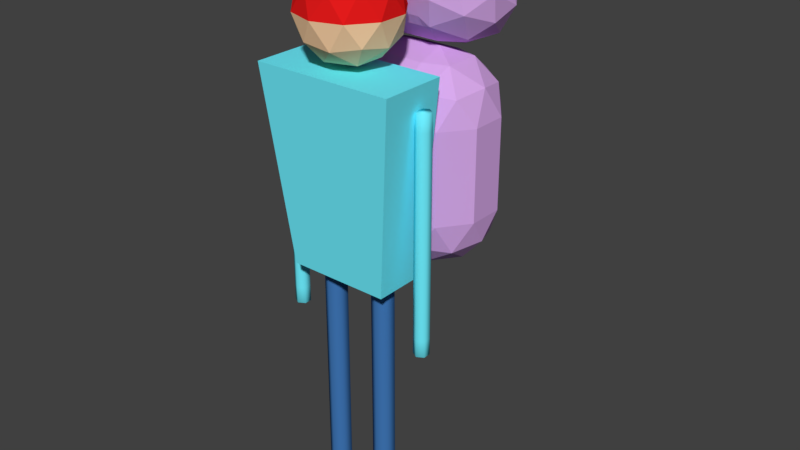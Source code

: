 # Source: character.blend  (saved by Blender 2.77.1; exported with 4.5.12 LTS)
import bpy
from mathutils import Matrix  # noqa: F401  (used for matrix-valued properties, if any)

bpy.ops.wm.read_factory_settings(use_empty=True)
scene = bpy.context.scene
scene.name = 'Scene'

# ---- collections
col_collection_1 = bpy.data.collections.new('Collection 1'); scene.collection.children.link(col_collection_1)

# ---- materials (node trees are filled in below, after node groups)
mat_material_003 = bpy.data.materials.new('Material.003')
mat_material_003.alpha_threshold = 0.0
mat_material_003.use_transparent_shadow = False
mat_material_003.diffuse_color = (0.1595, 0.8609, 1.0, 1.0)
mat_material_003.roughness = 0.5
mat_material_004 = bpy.data.materials.new('Material.004')
mat_material_004.alpha_threshold = 0.0
mat_material_004.use_transparent_shadow = False
mat_material_004.diffuse_color = (0.05052, 0.1785, 0.4571, 1.0)
mat_material_004.roughness = 0.5
mat_material_002 = bpy.data.materials.new('Material.002')
mat_material_002.alpha_threshold = 0.0
mat_material_002.use_transparent_shadow = False
mat_material_002.diffuse_color = (1.0, 0.6612, 0.3922, 1.0)
mat_material_002.roughness = 0.5
mat_material_001 = bpy.data.materials.new('Material.001')
mat_material_001.alpha_threshold = 0.0
mat_material_001.use_transparent_shadow = False
mat_material_001.diffuse_color = (0.8, 0.01144, 0.01144, 1.0)
mat_material_001.roughness = 0.5
mat_material_005 = bpy.data.materials.new('Material.005')
mat_material_005.alpha_threshold = 0.0
mat_material_005.use_transparent_shadow = False
mat_material_005.diffuse_color = (0.6739, 0.3894, 0.8, 1.0)
mat_material_005.roughness = 0.5

# ---- material node trees

# ---- world
world_world = bpy.data.worlds.new('World'); scene.world = world_world
world_world.color = (0.05088, 0.05088, 0.05088)
world_world.use_sun_shadow = False
world_world.sun_shadow_jitter_overblur = 0.0
world_world.cycles.sampling_method = 'MANUAL'

# ---- meshes
me_circle_006 = bpy.data.meshes.new('Circle.006')
me_circle_006.from_pydata([(1.068e-08, 0.6418, 0.7367), (-0.5558, 0.3209, 0.7367), (-0.5558, -0.3209, 0.7367), (6.678e-08, -0.6418, 0.7367), (0.5558, -0.3209, 0.7367), (0.5558, 0.3209, 0.7367), (1.068e-08, 0.6418, -10.06), (-0.5558, 0.3209, -10.06), (-0.5558, -0.3209, -10.06), (6.678e-08, -0.6418, -10.06), (0.5558, -0.3209, -10.06), (0.5558, 0.3209, -10.06), (6.678e-08, -0.6418, -0.03438), (6.678e-08, -0.6418, -0.8054), (6.678e-08, -0.6418, -1.576), (6.678e-08, -0.6418, -2.348), (6.678e-08, -0.6418, -3.119), (6.678e-08, -0.6418, -3.89), (6.678e-08, -0.6418, -4.661), (6.678e-08, -0.6418, -5.432), (6.678e-08, -0.6418, -6.203), (6.678e-08, -0.6418, -6.974), (6.678e-08, -0.6418, -7.745), (6.678e-08, -0.6418, -8.516), (6.678e-08, -0.6418, -9.287), (0.5558, -0.3209, -9.287), (0.5558, -0.3209, -8.516), (0.5558, -0.3209, -7.745), (0.5558, -0.3209, -6.974), (0.5558, -0.3209, -6.203), (0.5558, -0.3209, -5.432), (0.5558, -0.3209, -4.661), (0.5558, -0.3209, -3.89), (0.5558, -0.3209, -3.119), (0.5558, -0.3209, -2.348), (0.5558, -0.3209, -1.576), (0.5558, -0.3209, -0.8054), (0.5558, -0.3209, -0.03438), (-0.5558, 0.3209, -0.03438), (-0.5558, 0.3209, -0.8054), (-0.5558, 0.3209, -1.576), (-0.5558, 0.3209, -2.348), (-0.5558, 0.3209, -3.119), (-0.5558, 0.3209, -3.89), (-0.5558, 0.3209, -4.661), (-0.5558, 0.3209, -5.432), (-0.5558, 0.3209, -6.203), (-0.5558, 0.3209, -6.974), (-0.5558, 0.3209, -7.745), (-0.5558, 0.3209, -8.516), (-0.5558, 0.3209, -9.287), (-0.5558, -0.3209, -9.287), (-0.5558, -0.3209, -8.516), (-0.5558, -0.3209, -7.745), (-0.5558, -0.3209, -6.974), (-0.5558, -0.3209, -6.203), (-0.5558, -0.3209, -5.432), (-0.5558, -0.3209, -4.661), (-0.5558, -0.3209, -3.89), (-0.5558, -0.3209, -3.119), (-0.5558, -0.3209, -2.348), (-0.5558, -0.3209, -1.576), (-0.5558, -0.3209, -0.8054), (-0.5558, -0.3209, -0.03438), (0.5558, 0.3209, -9.287), (0.5558, 0.3209, -8.516), (0.5558, 0.3209, -7.745), (0.5558, 0.3209, -6.974), (0.5558, 0.3209, -6.203), (0.5558, 0.3209, -5.432), (0.5558, 0.3209, -4.661), (0.5558, 0.3209, -3.89), (0.5558, 0.3209, -3.119), (0.5558, 0.3209, -2.348), (0.5558, 0.3209, -1.576), (0.5558, 0.3209, -0.8054), (0.5558, 0.3209, -0.03438), (1.068e-08, 0.6418, -0.03438), (1.068e-08, 0.6418, -0.8054), (1.068e-08, 0.6418, -1.576), (1.068e-08, 0.6418, -2.348), (1.068e-08, 0.6418, -3.119), (1.068e-08, 0.6418, -3.89), (1.068e-08, 0.6418, -4.661), (1.068e-08, 0.6418, -5.432), (1.068e-08, 0.6418, -6.203), (1.068e-08, 0.6418, -6.974), (1.068e-08, 0.6418, -7.745), (1.068e-08, 0.6418, -8.516), (1.068e-08, 0.6418, -9.287)], [], [(25, 24, 9, 10), (51, 50, 7, 8), (64, 25, 10, 11), (24, 51, 8, 9), (50, 89, 6, 7), (89, 64, 11, 6), (7, 6, 11, 10, 9, 8), (1, 2, 3, 4, 5, 0), (0, 5, 76, 77), (77, 76, 75, 78), (78, 75, 74, 79), (79, 74, 73, 80), (80, 73, 72, 81), (81, 72, 71, 82), (82, 71, 70, 83), (83, 70, 69, 84), (84, 69, 68, 85), (85, 68, 67, 86), (86, 67, 66, 87), (87, 66, 65, 88), (88, 65, 64, 89), (1, 0, 77, 38), (38, 77, 78, 39), (39, 78, 79, 40), (40, 79, 80, 41), (41, 80, 81, 42), (42, 81, 82, 43), (43, 82, 83, 44), (44, 83, 84, 45), (45, 84, 85, 46), (46, 85, 86, 47), (47, 86, 87, 48), (48, 87, 88, 49), (49, 88, 89, 50), (3, 2, 63, 12), (12, 63, 62, 13), (13, 62, 61, 14), (14, 61, 60, 15), (15, 60, 59, 16), (16, 59, 58, 17), (17, 58, 57, 18), (18, 57, 56, 19), (19, 56, 55, 20), (20, 55, 54, 21), (21, 54, 53, 22), (22, 53, 52, 23), (23, 52, 51, 24), (5, 4, 37, 76), (76, 37, 36, 75), (75, 36, 35, 74), (74, 35, 34, 73), (73, 34, 33, 72), (72, 33, 32, 71), (71, 32, 31, 70), (70, 31, 30, 69), (69, 30, 29, 68), (68, 29, 28, 67), (67, 28, 27, 66), (66, 27, 26, 65), (65, 26, 25, 64), (2, 1, 38, 63), (63, 38, 39, 62), (62, 39, 40, 61), (61, 40, 41, 60), (60, 41, 42, 59), (59, 42, 43, 58), (58, 43, 44, 57), (57, 44, 45, 56), (56, 45, 46, 55), (55, 46, 47, 54), (54, 47, 48, 53), (53, 48, 49, 52), (52, 49, 50, 51), (4, 3, 12, 37), (37, 12, 13, 36), (36, 13, 14, 35), (35, 14, 15, 34), (34, 15, 16, 33), (33, 16, 17, 32), (32, 17, 18, 31), (31, 18, 19, 30), (30, 19, 20, 29), (29, 20, 21, 28), (28, 21, 22, 27), (27, 22, 23, 26), (26, 23, 24, 25)])
me_circle_006.polygons.foreach_set('use_smooth', [True] * 86)
me_circle_006.materials.append(mat_material_003)
me_circle_006.use_remesh_preserve_volume = False
me_circle_006.use_remesh_preserve_attributes = False
me_circle_006.use_mirror_vertex_groups = False
me_circle_006.update()
me_circle_005 = bpy.data.meshes.new('Circle.005')
me_circle_005.from_pydata([(0.0, 1.0, 0.0), (-0.866, 0.5, 0.0), (-0.866, -0.5, 0.0), (8.742e-08, -1.0, 0.0), (0.866, -0.5, 0.0), (0.866, 0.5, 0.0), (0.0, 1.0, -14.51), (-0.866, 0.5, -14.51), (-0.866, -0.5, -14.51), (8.742e-08, -1.0, -14.51), (0.866, -0.5, -14.51), (0.866, 0.5, -14.51), (8.742e-08, -1.0, -1.037), (8.742e-08, -1.0, -2.073), (8.742e-08, -1.0, -3.11), (8.742e-08, -1.0, -4.146), (8.742e-08, -1.0, -5.183), (8.742e-08, -1.0, -6.219), (8.742e-08, -1.0, -7.256), (8.742e-08, -1.0, -8.293), (8.742e-08, -1.0, -9.329), (8.742e-08, -1.0, -10.37), (8.742e-08, -1.0, -11.4), (8.742e-08, -1.0, -12.44), (8.742e-08, -1.0, -13.48), (0.866, -0.5, -13.48), (0.866, -0.5, -12.44), (0.866, -0.5, -11.4), (0.866, -0.5, -10.37), (0.866, -0.5, -9.329), (0.866, -0.5, -8.293), (0.866, -0.5, -7.256), (0.866, -0.5, -6.219), (0.866, -0.5, -5.183), (0.866, -0.5, -4.146), (0.866, -0.5, -3.11), (0.866, -0.5, -2.073), (0.866, -0.5, -1.037), (-0.866, 0.5, -1.037), (-0.866, 0.5, -2.073), (-0.866, 0.5, -3.11), (-0.866, 0.5, -4.146), (-0.866, 0.5, -5.183), (-0.866, 0.5, -6.219), (-0.866, 0.5, -7.256), (-0.866, 0.5, -8.293), (-0.866, 0.5, -9.329), (-0.866, 0.5, -10.37), (-0.866, 0.5, -11.4), (-0.866, 0.5, -12.44), (-0.866, 0.5, -13.48), (-0.866, -0.5, -13.48), (-0.866, -0.5, -12.44), (-0.866, -0.5, -11.4), (-0.866, -0.5, -10.37), (-0.866, -0.5, -9.329), (-0.866, -0.5, -8.293), (-0.866, -0.5, -7.256), (-0.866, -0.5, -6.219), (-0.866, -0.5, -5.183), (-0.866, -0.5, -4.146), (-0.866, -0.5, -3.11), (-0.866, -0.5, -2.073), (-0.866, -0.5, -1.037), (0.866, 0.5, -13.48), (0.866, 0.5, -12.44), (0.866, 0.5, -11.4), (0.866, 0.5, -10.37), (0.866, 0.5, -9.329), (0.866, 0.5, -8.293), (0.866, 0.5, -7.256), (0.866, 0.5, -6.219), (0.866, 0.5, -5.183), (0.866, 0.5, -4.146), (0.866, 0.5, -3.11), (0.866, 0.5, -2.073), (0.866, 0.5, -1.037), (0.0, 1.0, -1.037), (0.0, 1.0, -2.073), (0.0, 1.0, -3.11), (0.0, 1.0, -4.146), (0.0, 1.0, -5.183), (0.0, 1.0, -6.219), (0.0, 1.0, -7.256), (0.0, 1.0, -8.293), (0.0, 1.0, -9.329), (0.0, 1.0, -10.37), (0.0, 1.0, -11.4), (0.0, 1.0, -12.44), (0.0, 1.0, -13.48)], [], [(25, 24, 9, 10), (51, 50, 7, 8), (64, 25, 10, 11), (24, 51, 8, 9), (50, 89, 6, 7), (89, 64, 11, 6), (0, 5, 76, 77), (77, 76, 75, 78), (78, 75, 74, 79), (79, 74, 73, 80), (80, 73, 72, 81), (81, 72, 71, 82), (82, 71, 70, 83), (83, 70, 69, 84), (84, 69, 68, 85), (85, 68, 67, 86), (86, 67, 66, 87), (87, 66, 65, 88), (88, 65, 64, 89), (1, 0, 77, 38), (38, 77, 78, 39), (39, 78, 79, 40), (40, 79, 80, 41), (41, 80, 81, 42), (42, 81, 82, 43), (43, 82, 83, 44), (44, 83, 84, 45), (45, 84, 85, 46), (46, 85, 86, 47), (47, 86, 87, 48), (48, 87, 88, 49), (49, 88, 89, 50), (3, 2, 63, 12), (12, 63, 62, 13), (13, 62, 61, 14), (14, 61, 60, 15), (15, 60, 59, 16), (16, 59, 58, 17), (17, 58, 57, 18), (18, 57, 56, 19), (19, 56, 55, 20), (20, 55, 54, 21), (21, 54, 53, 22), (22, 53, 52, 23), (23, 52, 51, 24), (5, 4, 37, 76), (76, 37, 36, 75), (75, 36, 35, 74), (74, 35, 34, 73), (73, 34, 33, 72), (72, 33, 32, 71), (71, 32, 31, 70), (70, 31, 30, 69), (69, 30, 29, 68), (68, 29, 28, 67), (67, 28, 27, 66), (66, 27, 26, 65), (65, 26, 25, 64), (2, 1, 38, 63), (63, 38, 39, 62), (62, 39, 40, 61), (61, 40, 41, 60), (60, 41, 42, 59), (59, 42, 43, 58), (58, 43, 44, 57), (57, 44, 45, 56), (56, 45, 46, 55), (55, 46, 47, 54), (54, 47, 48, 53), (53, 48, 49, 52), (52, 49, 50, 51), (4, 3, 12, 37), (37, 12, 13, 36), (36, 13, 14, 35), (35, 14, 15, 34), (34, 15, 16, 33), (33, 16, 17, 32), (32, 17, 18, 31), (31, 18, 19, 30), (30, 19, 20, 29), (29, 20, 21, 28), (28, 21, 22, 27), (27, 22, 23, 26), (26, 23, 24, 25), (7, 6, 11, 10, 9, 8)])
me_circle_005.polygons.foreach_set('use_smooth', [1, 1, 1, 1, 1, 1, 1, 1, 1, 1, 1, 1, 1, 1, 1, 1, 1, 1, 1, 1, 1, 1, 1, 1, 1, 1, 1, 1, 1, 1, 1, 1, 1, 1, 1, 1, 1, 1, 1, 1, 1, 1, 1, 1, 1, 1, 1, 1, 1, 1, 1, 1, 1, 1, 1, 1, 1, 1, 1, 1, 1, 1, 1, 1, 1, 1, 1, 1, 1, 1, 1, 1, 1, 1, 1, 1, 1, 1, 1, 1, 1, 1, 1, 1, 0])
me_circle_005.materials.append(mat_material_004)
me_circle_005.use_remesh_preserve_volume = False
me_circle_005.use_remesh_preserve_attributes = False
me_circle_005.use_mirror_vertex_groups = False
me_circle_005.update()
me_circle_004 = bpy.data.meshes.new('Circle.004')
me_circle_004.from_pydata([(1.068e-08, 0.6418, 0.7367), (-0.5558, 0.3209, 0.7367), (-0.5558, -0.3209, 0.7367), (6.678e-08, -0.6418, 0.7367), (0.5558, -0.3209, 0.7367), (0.5558, 0.3209, 0.7367), (1.068e-08, 0.6418, -10.06), (-0.5558, 0.3209, -10.06), (-0.5558, -0.3209, -10.06), (6.678e-08, -0.6418, -10.06), (0.5558, -0.3209, -10.06), (0.5558, 0.3209, -10.06), (6.678e-08, -0.6418, -0.03438), (6.678e-08, -0.6418, -0.8054), (6.678e-08, -0.6418, -1.576), (6.678e-08, -0.6418, -2.348), (6.678e-08, -0.6418, -3.119), (6.678e-08, -0.6418, -3.89), (6.678e-08, -0.6418, -4.661), (6.678e-08, -0.6418, -5.432), (6.678e-08, -0.6418, -6.203), (6.678e-08, -0.6418, -6.974), (6.678e-08, -0.6418, -7.745), (6.678e-08, -0.6418, -8.516), (6.678e-08, -0.6418, -9.287), (0.5558, -0.3209, -9.287), (0.5558, -0.3209, -8.516), (0.5558, -0.3209, -7.745), (0.5558, -0.3209, -6.974), (0.5558, -0.3209, -6.203), (0.5558, -0.3209, -5.432), (0.5558, -0.3209, -4.661), (0.5558, -0.3209, -3.89), (0.5558, -0.3209, -3.119), (0.5558, -0.3209, -2.348), (0.5558, -0.3209, -1.576), (0.5558, -0.3209, -0.8054), (0.5558, -0.3209, -0.03438), (-0.5558, 0.3209, -0.03438), (-0.5558, 0.3209, -0.8054), (-0.5558, 0.3209, -1.576), (-0.5558, 0.3209, -2.348), (-0.5558, 0.3209, -3.119), (-0.5558, 0.3209, -3.89), (-0.5558, 0.3209, -4.661), (-0.5558, 0.3209, -5.432), (-0.5558, 0.3209, -6.203), (-0.5558, 0.3209, -6.974), (-0.5558, 0.3209, -7.745), (-0.5558, 0.3209, -8.516), (-0.5558, 0.3209, -9.287), (-0.5558, -0.3209, -9.287), (-0.5558, -0.3209, -8.516), (-0.5558, -0.3209, -7.745), (-0.5558, -0.3209, -6.974), (-0.5558, -0.3209, -6.203), (-0.5558, -0.3209, -5.432), (-0.5558, -0.3209, -4.661), (-0.5558, -0.3209, -3.89), (-0.5558, -0.3209, -3.119), (-0.5558, -0.3209, -2.348), (-0.5558, -0.3209, -1.576), (-0.5558, -0.3209, -0.8054), (-0.5558, -0.3209, -0.03438), (0.5558, 0.3209, -9.287), (0.5558, 0.3209, -8.516), (0.5558, 0.3209, -7.745), (0.5558, 0.3209, -6.974), (0.5558, 0.3209, -6.203), (0.5558, 0.3209, -5.432), (0.5558, 0.3209, -4.661), (0.5558, 0.3209, -3.89), (0.5558, 0.3209, -3.119), (0.5558, 0.3209, -2.348), (0.5558, 0.3209, -1.576), (0.5558, 0.3209, -0.8054), (0.5558, 0.3209, -0.03438), (1.068e-08, 0.6418, -0.03438), (1.068e-08, 0.6418, -0.8054), (1.068e-08, 0.6418, -1.576), (1.068e-08, 0.6418, -2.348), (1.068e-08, 0.6418, -3.119), (1.068e-08, 0.6418, -3.89), (1.068e-08, 0.6418, -4.661), (1.068e-08, 0.6418, -5.432), (1.068e-08, 0.6418, -6.203), (1.068e-08, 0.6418, -6.974), (1.068e-08, 0.6418, -7.745), (1.068e-08, 0.6418, -8.516), (1.068e-08, 0.6418, -9.287)], [], [(25, 24, 9, 10), (51, 50, 7, 8), (64, 25, 10, 11), (24, 51, 8, 9), (50, 89, 6, 7), (89, 64, 11, 6), (7, 6, 11, 10, 9, 8), (1, 2, 3, 4, 5, 0), (0, 5, 76, 77), (77, 76, 75, 78), (78, 75, 74, 79), (79, 74, 73, 80), (80, 73, 72, 81), (81, 72, 71, 82), (82, 71, 70, 83), (83, 70, 69, 84), (84, 69, 68, 85), (85, 68, 67, 86), (86, 67, 66, 87), (87, 66, 65, 88), (88, 65, 64, 89), (1, 0, 77, 38), (38, 77, 78, 39), (39, 78, 79, 40), (40, 79, 80, 41), (41, 80, 81, 42), (42, 81, 82, 43), (43, 82, 83, 44), (44, 83, 84, 45), (45, 84, 85, 46), (46, 85, 86, 47), (47, 86, 87, 48), (48, 87, 88, 49), (49, 88, 89, 50), (3, 2, 63, 12), (12, 63, 62, 13), (13, 62, 61, 14), (14, 61, 60, 15), (15, 60, 59, 16), (16, 59, 58, 17), (17, 58, 57, 18), (18, 57, 56, 19), (19, 56, 55, 20), (20, 55, 54, 21), (21, 54, 53, 22), (22, 53, 52, 23), (23, 52, 51, 24), (5, 4, 37, 76), (76, 37, 36, 75), (75, 36, 35, 74), (74, 35, 34, 73), (73, 34, 33, 72), (72, 33, 32, 71), (71, 32, 31, 70), (70, 31, 30, 69), (69, 30, 29, 68), (68, 29, 28, 67), (67, 28, 27, 66), (66, 27, 26, 65), (65, 26, 25, 64), (2, 1, 38, 63), (63, 38, 39, 62), (62, 39, 40, 61), (61, 40, 41, 60), (60, 41, 42, 59), (59, 42, 43, 58), (58, 43, 44, 57), (57, 44, 45, 56), (56, 45, 46, 55), (55, 46, 47, 54), (54, 47, 48, 53), (53, 48, 49, 52), (52, 49, 50, 51), (4, 3, 12, 37), (37, 12, 13, 36), (36, 13, 14, 35), (35, 14, 15, 34), (34, 15, 16, 33), (33, 16, 17, 32), (32, 17, 18, 31), (31, 18, 19, 30), (30, 19, 20, 29), (29, 20, 21, 28), (28, 21, 22, 27), (27, 22, 23, 26), (26, 23, 24, 25)])
me_circle_004.polygons.foreach_set('use_smooth', [True] * 86)
me_circle_004.materials.append(mat_material_003)
me_circle_004.use_remesh_preserve_volume = False
me_circle_004.use_remesh_preserve_attributes = False
me_circle_004.use_mirror_vertex_groups = False
me_circle_004.update()
me_circle_003 = bpy.data.meshes.new('Circle.003')
me_circle_003.from_pydata([(0.0, 1.0, 0.0), (-0.866, 0.5, 0.0), (-0.866, -0.5, 0.0), (8.742e-08, -1.0, 0.0), (0.866, -0.5, 0.0), (0.866, 0.5, 0.0), (0.0, 1.0, -14.51), (-0.866, 0.5, -14.51), (-0.866, -0.5, -14.51), (8.742e-08, -1.0, -14.51), (0.866, -0.5, -14.51), (0.866, 0.5, -14.51), (8.742e-08, -1.0, -1.037), (8.742e-08, -1.0, -2.073), (8.742e-08, -1.0, -3.11), (8.742e-08, -1.0, -4.146), (8.742e-08, -1.0, -5.183), (8.742e-08, -1.0, -6.219), (8.742e-08, -1.0, -7.256), (8.742e-08, -1.0, -8.293), (8.742e-08, -1.0, -9.329), (8.742e-08, -1.0, -10.37), (8.742e-08, -1.0, -11.4), (8.742e-08, -1.0, -12.44), (8.742e-08, -1.0, -13.48), (0.866, -0.5, -13.48), (0.866, -0.5, -12.44), (0.866, -0.5, -11.4), (0.866, -0.5, -10.37), (0.866, -0.5, -9.329), (0.866, -0.5, -8.293), (0.866, -0.5, -7.256), (0.866, -0.5, -6.219), (0.866, -0.5, -5.183), (0.866, -0.5, -4.146), (0.866, -0.5, -3.11), (0.866, -0.5, -2.073), (0.866, -0.5, -1.037), (-0.866, 0.5, -1.037), (-0.866, 0.5, -2.073), (-0.866, 0.5, -3.11), (-0.866, 0.5, -4.146), (-0.866, 0.5, -5.183), (-0.866, 0.5, -6.219), (-0.866, 0.5, -7.256), (-0.866, 0.5, -8.293), (-0.866, 0.5, -9.329), (-0.866, 0.5, -10.37), (-0.866, 0.5, -11.4), (-0.866, 0.5, -12.44), (-0.866, 0.5, -13.48), (-0.866, -0.5, -13.48), (-0.866, -0.5, -12.44), (-0.866, -0.5, -11.4), (-0.866, -0.5, -10.37), (-0.866, -0.5, -9.329), (-0.866, -0.5, -8.293), (-0.866, -0.5, -7.256), (-0.866, -0.5, -6.219), (-0.866, -0.5, -5.183), (-0.866, -0.5, -4.146), (-0.866, -0.5, -3.11), (-0.866, -0.5, -2.073), (-0.866, -0.5, -1.037), (0.866, 0.5, -13.48), (0.866, 0.5, -12.44), (0.866, 0.5, -11.4), (0.866, 0.5, -10.37), (0.866, 0.5, -9.329), (0.866, 0.5, -8.293), (0.866, 0.5, -7.256), (0.866, 0.5, -6.219), (0.866, 0.5, -5.183), (0.866, 0.5, -4.146), (0.866, 0.5, -3.11), (0.866, 0.5, -2.073), (0.866, 0.5, -1.037), (0.0, 1.0, -1.037), (0.0, 1.0, -2.073), (0.0, 1.0, -3.11), (0.0, 1.0, -4.146), (0.0, 1.0, -5.183), (0.0, 1.0, -6.219), (0.0, 1.0, -7.256), (0.0, 1.0, -8.293), (0.0, 1.0, -9.329), (0.0, 1.0, -10.37), (0.0, 1.0, -11.4), (0.0, 1.0, -12.44), (0.0, 1.0, -13.48)], [], [(25, 24, 9, 10), (51, 50, 7, 8), (64, 25, 10, 11), (24, 51, 8, 9), (50, 89, 6, 7), (89, 64, 11, 6), (0, 5, 76, 77), (77, 76, 75, 78), (78, 75, 74, 79), (79, 74, 73, 80), (80, 73, 72, 81), (81, 72, 71, 82), (82, 71, 70, 83), (83, 70, 69, 84), (84, 69, 68, 85), (85, 68, 67, 86), (86, 67, 66, 87), (87, 66, 65, 88), (88, 65, 64, 89), (1, 0, 77, 38), (38, 77, 78, 39), (39, 78, 79, 40), (40, 79, 80, 41), (41, 80, 81, 42), (42, 81, 82, 43), (43, 82, 83, 44), (44, 83, 84, 45), (45, 84, 85, 46), (46, 85, 86, 47), (47, 86, 87, 48), (48, 87, 88, 49), (49, 88, 89, 50), (3, 2, 63, 12), (12, 63, 62, 13), (13, 62, 61, 14), (14, 61, 60, 15), (15, 60, 59, 16), (16, 59, 58, 17), (17, 58, 57, 18), (18, 57, 56, 19), (19, 56, 55, 20), (20, 55, 54, 21), (21, 54, 53, 22), (22, 53, 52, 23), (23, 52, 51, 24), (5, 4, 37, 76), (76, 37, 36, 75), (75, 36, 35, 74), (74, 35, 34, 73), (73, 34, 33, 72), (72, 33, 32, 71), (71, 32, 31, 70), (70, 31, 30, 69), (69, 30, 29, 68), (68, 29, 28, 67), (67, 28, 27, 66), (66, 27, 26, 65), (65, 26, 25, 64), (2, 1, 38, 63), (63, 38, 39, 62), (62, 39, 40, 61), (61, 40, 41, 60), (60, 41, 42, 59), (59, 42, 43, 58), (58, 43, 44, 57), (57, 44, 45, 56), (56, 45, 46, 55), (55, 46, 47, 54), (54, 47, 48, 53), (53, 48, 49, 52), (52, 49, 50, 51), (4, 3, 12, 37), (37, 12, 13, 36), (36, 13, 14, 35), (35, 14, 15, 34), (34, 15, 16, 33), (33, 16, 17, 32), (32, 17, 18, 31), (31, 18, 19, 30), (30, 19, 20, 29), (29, 20, 21, 28), (28, 21, 22, 27), (27, 22, 23, 26), (26, 23, 24, 25), (7, 6, 11, 10, 9, 8)])
me_circle_003.polygons.foreach_set('use_smooth', [1, 1, 1, 1, 1, 1, 1, 1, 1, 1, 1, 1, 1, 1, 1, 1, 1, 1, 1, 1, 1, 1, 1, 1, 1, 1, 1, 1, 1, 1, 1, 1, 1, 1, 1, 1, 1, 1, 1, 1, 1, 1, 1, 1, 1, 1, 1, 1, 1, 1, 1, 1, 1, 1, 1, 1, 1, 1, 1, 1, 1, 1, 1, 1, 1, 1, 1, 1, 1, 1, 1, 1, 1, 1, 1, 1, 1, 1, 1, 1, 1, 1, 1, 1, 0])
me_circle_003.materials.append(mat_material_004)
me_circle_003.use_remesh_preserve_volume = False
me_circle_003.use_remesh_preserve_attributes = False
me_circle_003.use_mirror_vertex_groups = False
me_circle_003.update()
me_icosphere_003 = bpy.data.meshes.new('Icosphere.003')
me_icosphere_003.from_pydata([(0.0, 0.0, -1.0), (0.7236, -0.5257, -0.4472), (-0.2764, -0.8506, -0.4472), (-0.8944, 0.0, -0.4472), (-0.2764, 0.8506, -0.4472), (0.7236, 0.5257, -0.4472), (-0.1625, -0.5, -0.8507), (0.4253, -0.309, -0.8507), (0.2629, -0.809, -0.5257), (0.8506, 0.0, -0.5257), (0.4253, 0.309, -0.8507), (-0.5257, 0.0, -0.8507), (-0.6882, -0.5, -0.5257), (-0.1625, 0.5, -0.8507), (-0.6882, 0.5, -0.5257), (0.2629, 0.809, -0.5257), (0.9511, -0.309, 0.0), (0.9511, 0.309, 0.0), (0.0, -1.0, 0.0), (0.5878, -0.809, 0.0), (-0.9511, -0.309, 0.0), (-0.5878, -0.809, 0.0), (-0.5878, 0.809, 0.0), (-0.9511, 0.309, 0.0), (0.5878, 0.809, 0.0), (0.0, 1.0, 0.0)], [], [(0, 7, 6), (1, 7, 9), (0, 6, 11), (0, 11, 13), (0, 13, 10), (1, 9, 16), (2, 8, 18), (3, 12, 20), (4, 14, 22), (5, 15, 24), (1, 16, 19), (2, 18, 21), (3, 20, 23), (4, 22, 25), (5, 24, 17), (24, 15, 25), (15, 4, 25), (22, 14, 23), (14, 3, 23), (20, 12, 21), (12, 2, 21), (18, 8, 19), (8, 1, 19), (16, 9, 17), (9, 5, 17), (10, 15, 5), (10, 13, 15), (13, 4, 15), (13, 14, 4), (13, 11, 14), (11, 3, 14), (11, 12, 3), (11, 6, 12), (6, 2, 12), (9, 10, 5), (9, 7, 10), (7, 0, 10), (6, 8, 2), (6, 7, 8), (7, 1, 8)])
me_icosphere_003.materials.append(mat_material_002)
me_icosphere_003.use_remesh_preserve_volume = False
me_icosphere_003.use_remesh_preserve_attributes = False
me_icosphere_003.use_mirror_vertex_groups = False
me_icosphere_003.update()
me_icosphere_002 = bpy.data.meshes.new('Icosphere.002')
me_icosphere_002.from_pydata([(0.2764, -0.8506, 0.4472), (-0.7236, -0.5257, 0.4472), (-0.7236, 0.5257, 0.4472), (0.2764, 0.8506, 0.4472), (0.8944, 0.0, 0.4472), (0.0, 0.0, 1.0), (0.9511, -0.309, 0.0), (0.9511, 0.309, 0.0), (0.0, -1.0, 0.0), (0.5878, -0.809, 0.0), (-0.9511, -0.309, 0.0), (-0.5878, -0.809, 0.0), (-0.5878, 0.809, 0.0), (-0.9511, 0.309, 0.0), (0.5878, 0.809, 0.0), (0.0, 1.0, 0.0), (0.6882, -0.5, 0.5257), (-0.2629, -0.809, 0.5257), (-0.8506, 0.0, 0.5257), (-0.2629, 0.809, 0.5257), (0.6882, 0.5, 0.5257), (0.1625, -0.5, 0.8507), (0.5257, 0.0, 0.8507), (-0.4253, -0.309, 0.8507), (-0.4253, 0.309, 0.8507), (0.1625, 0.5, 0.8507)], [], [(0, 16, 21), (1, 17, 23), (2, 18, 24), (3, 19, 25), (4, 20, 22), (22, 25, 5), (22, 20, 25), (20, 3, 25), (25, 24, 5), (25, 19, 24), (19, 2, 24), (24, 23, 5), (24, 18, 23), (18, 1, 23), (23, 21, 5), (23, 17, 21), (17, 0, 21), (21, 22, 5), (21, 16, 22), (16, 4, 22), (7, 20, 4), (7, 14, 20), (14, 3, 20), (15, 19, 3), (15, 12, 19), (12, 2, 19), (13, 18, 2), (13, 10, 18), (10, 1, 18), (11, 17, 1), (11, 8, 17), (8, 0, 17), (9, 16, 0), (9, 6, 16), (6, 4, 16), (14, 15, 3), (12, 13, 2), (10, 11, 1), (8, 9, 0), (6, 7, 4)])
me_icosphere_002.materials.append(mat_material_001)
me_icosphere_002.use_remesh_preserve_volume = False
me_icosphere_002.use_remesh_preserve_attributes = False
me_icosphere_002.use_mirror_vertex_groups = False
me_icosphere_002.update()
me_cube_001 = bpy.data.meshes.new('Cube.001')
me_cube_001.from_pydata([(-1.106, -0.5197, -2.514), (-1.536, -0.8318, 1.662), (1.106, -0.5197, -2.514), (1.536, -0.8318, 1.662), (-1.106, 0.6135, -2.514), (-1.536, 0.6135, 1.662), (1.106, 0.6135, -2.514), (1.536, 0.6135, 1.662)], [], [(2, 3, 1, 0), (6, 4, 5, 7), (3, 7, 5, 1), (1, 5, 4, 0), (0, 4, 6, 2), (2, 6, 7, 3)])
me_cube_001.materials.append(mat_material_003)
me_cube_001.use_remesh_preserve_volume = False
me_cube_001.use_remesh_preserve_attributes = False
me_cube_001.use_mirror_vertex_groups = False
me_cube_001.update()
me_icosphere_001 = bpy.data.meshes.new('Icosphere.001')
me_icosphere_001.from_pydata([(-1.187, -0.5257, 1.306), (-1.187, 0.5258, 1.306), (-0.4633, 6.282e-05, 1.858), (-0.4633, -0.9999, 0.8584), (-1.414, -0.3089, 0.8584), (-1.051, -0.809, 0.8584), (-1.051, 0.8091, 0.8584), (-1.414, 0.3091, 0.8584), (-0.4633, 1.0, 0.8584), (-0.7262, -0.8089, 1.384), (-1.314, 6.282e-05, 1.384), (-0.7262, 0.8091, 1.384), (-0.8886, -0.3089, 1.709), (-0.8886, 0.3091, 1.709), (-0.4632, -0.4472, 1.709), (-0.4628, -0.8293, 1.346), (-0.463, -0.6178, 1.585), (-0.4635, 0.6182, 1.585), (-0.4637, 0.8293, 1.346), (-0.4634, 0.4472, 1.709), (-0.4633, 6.282e-05, -1.695), (-0.7397, -0.8506, -1.142), (-1.358, 6.282e-05, -1.142), (-0.7397, 0.8507, -1.142), (-0.6258, -0.4999, -1.545), (-0.989, 6.282e-05, -1.545), (-1.151, -0.4999, -1.221), (-0.6258, 0.5001, -1.545), (-1.151, 0.5001, -1.221), (-0.4633, -0.9999, -0.6948), (-1.414, -0.3089, -0.6948), (-1.051, -0.809, -0.6948), (-1.051, 0.8091, -0.6948), (-1.414, 0.3091, -0.6948), (-0.4633, 1.0, -0.6948), (-0.4614, -0.001339, -1.694), (-0.4615, -0.4466, -1.545), (-0.4619, -0.8291, -1.182), (-0.4616, -0.6192, -1.42), (-0.4645, 0.8295, -1.182), (-0.4648, 0.4478, -1.545), (-0.4647, 0.6171, -1.422), (1.187, -0.5257, 1.306), (1.187, 0.5258, 1.306), (0.4633, 6.282e-05, 1.858), (0.4633, -0.9999, 0.8584), (1.414, -0.3089, 0.8584), (1.051, -0.809, 0.8584), (1.051, 0.8091, 0.8584), (1.414, 0.3091, 0.8584), (0.4633, 1.0, 0.8584), (0.7262, -0.8089, 1.384), (1.314, 6.282e-05, 1.384), (0.7262, 0.8091, 1.384), (0.8886, -0.3089, 1.709), (0.8886, 0.3091, 1.709), (0.4632, -0.4472, 1.709), (0.4628, -0.8293, 1.346), (0.463, -0.6178, 1.585), (0.4635, 0.6182, 1.585), (0.4637, 0.8293, 1.346), (0.4634, 0.4472, 1.709), (-3.067e-08, 6.282e-05, 1.858), (-3.067e-08, -0.9999, 0.8584), (-3.067e-08, 1.0, 0.8584), (-3.067e-08, -0.4472, 1.709), (-3.067e-08, -0.8293, 1.346), (-3.067e-08, -0.6178, 1.585), (-3.067e-08, 0.6182, 1.585), (-3.067e-08, 0.8293, 1.346), (-3.067e-08, 0.4472, 1.709), (0.4633, 6.282e-05, -1.695), (0.7397, -0.8506, -1.142), (1.358, 6.282e-05, -1.142), (0.7397, 0.8507, -1.142), (0.6258, -0.4999, -1.545), (0.989, 6.282e-05, -1.545), (1.151, -0.4999, -1.221), (0.6258, 0.5001, -1.545), (1.151, 0.5001, -1.221), (0.4633, -0.9999, -0.6948), (1.414, -0.3089, -0.6948), (1.051, -0.809, -0.6948), (1.051, 0.8091, -0.6948), (1.414, 0.3091, -0.6948), (0.4633, 1.0, -0.6948), (0.4614, -0.001339, -1.694), (0.4615, -0.4466, -1.545), (0.4619, -0.8291, -1.182), (0.4616, -0.6192, -1.42), (0.4645, 0.8295, -1.182), (0.4648, 0.4478, -1.545), (0.4647, 0.6171, -1.422), (-3.067e-08, 6.282e-05, -1.695), (-3.067e-08, -0.9999, -0.6948), (-3.067e-08, 1.0, -0.6948), (-3.067e-08, -0.001339, -1.694), (-3.067e-08, -0.4466, -1.545), (-3.067e-08, -0.8291, -1.182), (-3.067e-08, -0.6192, -1.42), (-3.067e-08, 0.8295, -1.182), (-3.067e-08, 0.4478, -1.545), (-3.067e-08, 0.6171, -1.422)], [], [(0, 9, 12), (1, 10, 13), (11, 1, 13), (13, 12, 2), (13, 10, 12), (10, 0, 12), (12, 14, 2), (12, 9, 16, 14), (9, 15, 16), (8, 11, 18), (8, 6, 11), (6, 1, 11), (7, 10, 1), (7, 4, 10), (4, 0, 10), (5, 9, 0), (5, 3, 9), (3, 15, 9), (6, 7, 1), (4, 5, 0), (2, 19, 13), (19, 17, 11, 13), (17, 18, 11), (16, 15, 66, 67), (18, 17, 68, 69), (15, 3, 63, 66), (8, 18, 69, 64), (2, 14, 65, 62), (14, 16, 67, 65), (19, 2, 62, 70), (17, 19, 70, 68), (20, 35, 36, 24), (20, 24, 25), (20, 25, 27), (21, 37, 29), (22, 26, 30), (23, 28, 32), (21, 29, 31), (22, 30, 33), (23, 32, 34), (32, 28, 33), (28, 22, 33), (30, 26, 31), (26, 21, 31), (27, 23, 39, 41), (27, 28, 23), (27, 25, 28), (25, 22, 28), (25, 26, 22), (25, 24, 26), (24, 21, 26), (24, 38, 37, 21), (24, 36, 38), (40, 20, 27), (41, 40, 27), (34, 39, 23), (36, 35, 96, 97), (20, 40, 101, 93), (37, 38, 99, 98), (40, 41, 102, 101), (29, 37, 98, 94), (39, 34, 95, 100), (41, 39, 100, 102), (38, 36, 97, 99), (35, 20, 93, 96), (42, 54, 51), (43, 55, 52), (53, 55, 43), (55, 44, 54), (55, 54, 52), (52, 54, 42), (54, 44, 56), (54, 56, 58, 51), (51, 58, 57), (50, 60, 53), (50, 53, 48), (48, 53, 43), (49, 43, 52), (49, 52, 46), (46, 52, 42), (47, 42, 51), (47, 51, 45), (45, 51, 57), (48, 43, 49), (46, 42, 47), (44, 55, 61), (61, 55, 53, 59), (59, 53, 60), (58, 67, 66, 57), (60, 69, 68, 59), (57, 66, 63, 45), (50, 64, 69, 60), (44, 62, 65, 56), (56, 65, 67, 58), (61, 70, 62, 44), (59, 68, 70, 61), (71, 75, 87, 86), (71, 76, 75), (71, 78, 76), (72, 80, 88), (73, 81, 77), (74, 83, 79), (72, 82, 80), (73, 84, 81), (74, 85, 83), (83, 84, 79), (79, 84, 73), (81, 82, 77), (77, 82, 72), (78, 92, 90, 74), (78, 74, 79), (78, 79, 76), (76, 79, 73), (76, 73, 77), (76, 77, 75), (75, 77, 72), (75, 72, 88, 89), (75, 89, 87), (91, 78, 71), (92, 78, 91), (85, 74, 90), (87, 97, 96, 86), (71, 93, 101, 91), (88, 98, 99, 89), (91, 101, 102, 92), (80, 94, 98, 88), (90, 100, 95, 85), (92, 102, 100, 90), (89, 99, 97, 87), (86, 96, 93, 71), (6, 32, 33, 7), (7, 33, 30, 4), (4, 30, 31, 5), (5, 31, 29, 3), (3, 29, 94, 63), (63, 94, 80, 45), (45, 80, 82, 47), (47, 82, 81, 46), (46, 81, 84, 49), (49, 84, 83, 48), (48, 83, 85, 50), (50, 85, 95, 64), (64, 95, 34, 8), (8, 34, 32, 6)])
me_icosphere_001.materials.append(mat_material_005)
me_icosphere_001.use_remesh_preserve_volume = False
me_icosphere_001.use_remesh_preserve_attributes = False
me_icosphere_001.use_mirror_vertex_groups = False
me_icosphere_001.update()
me_icosphere = bpy.data.meshes.new('Icosphere')
me_icosphere.from_pydata([(-0.4633, 7.27e-05, -0.949), (-0.7397, -0.8506, -0.3962), (-1.358, 7.27e-05, -0.3962), (-0.7397, 0.8507, -0.3962), (-1.187, -0.5257, 0.4982), (-1.187, 0.5258, 0.4982), (-0.4633, 7.27e-05, 1.051), (-0.6258, -0.4999, -0.7996), (-0.989, 7.27e-05, -0.7996), (-1.151, -0.4999, -0.4747), (-0.6258, 0.5001, -0.7996), (-1.151, 0.5001, -0.4747), (-0.4633, -0.9999, 0.05103), (-1.414, -0.3089, 0.05103), (-1.051, -0.8089, 0.05103), (-1.051, 0.8091, 0.05103), (-1.414, 0.3091, 0.05103), (-0.4633, 1.0, 0.05103), (-0.7262, -0.8089, 0.5768), (-1.314, 7.27e-05, 0.5768), (-0.7262, 0.8091, 0.5768), (-0.8886, -0.3089, 0.9017), (-0.8886, 0.3091, 0.9017), (-0.4632, -0.4472, 0.9017), (-0.4614, -0.001329, -0.9483), (-0.4628, -0.8293, 0.5384), (-0.463, -0.6178, 0.7778), (-0.4615, -0.4466, -0.7996), (-0.4619, -0.8291, -0.4366), (-0.4616, -0.6192, -0.6742), (-0.4645, 0.8295, -0.4363), (-0.4648, 0.4478, -0.7996), (-0.4635, 0.6183, 0.7774), (-0.4637, 0.8293, 0.5386), (-0.4634, 0.4472, 0.9017), (-0.4647, 0.6171, -0.6766), (0.4633, 7.27e-05, -0.949), (0.7397, -0.8506, -0.3962), (1.358, 7.27e-05, -0.3962), (0.7397, 0.8507, -0.3962), (1.187, -0.5257, 0.4982), (1.187, 0.5258, 0.4982), (0.4633, 7.27e-05, 1.051), (0.6258, -0.4999, -0.7996), (0.989, 7.27e-05, -0.7996), (1.151, -0.4999, -0.4747), (0.6258, 0.5001, -0.7996), (1.151, 0.5001, -0.4747), (0.4633, -0.9999, 0.05103), (1.414, -0.3089, 0.05103), (1.051, -0.8089, 0.05103), (1.051, 0.8091, 0.05103), (1.414, 0.3091, 0.05103), (0.4633, 1.0, 0.05103), (0.7262, -0.8089, 0.5768), (1.314, 7.27e-05, 0.5768), (0.7262, 0.8091, 0.5768), (0.8886, -0.3089, 0.9017), (0.8886, 0.3091, 0.9017), (0.4632, -0.4472, 0.9017), (0.4614, -0.001329, -0.9483), (0.4628, -0.8293, 0.5384), (0.463, -0.6178, 0.7778), (0.4615, -0.4466, -0.7996), (0.4619, -0.8291, -0.4366), (0.4616, -0.6192, -0.6742), (0.4645, 0.8295, -0.4363), (0.4648, 0.4478, -0.7996), (0.4635, 0.6183, 0.7774), (0.4637, 0.8293, 0.5386), (0.4634, 0.4472, 0.9017), (0.4647, 0.6171, -0.6766), (3.047e-08, 7.27e-05, -0.949), (3.047e-08, 7.27e-05, 1.051), (3.047e-08, -0.9999, 0.05103), (3.047e-08, 1.0, 0.05103), (3.047e-08, -0.4472, 0.9017), (3.047e-08, -0.001329, -0.9483), (3.047e-08, -0.8293, 0.5384), (3.047e-08, -0.6178, 0.7778), (3.047e-08, -0.4466, -0.7996), (3.047e-08, -0.8291, -0.4366), (3.047e-08, -0.6192, -0.6742), (3.047e-08, 0.8295, -0.4363), (3.047e-08, 0.4478, -0.7996), (3.047e-08, 0.6183, 0.7774), (3.047e-08, 0.8293, 0.5386), (3.047e-08, 0.4472, 0.9017), (3.047e-08, 0.6171, -0.6766)], [], [(0, 24, 27, 7), (0, 7, 8), (0, 8, 10), (1, 28, 12), (2, 9, 13), (3, 11, 15), (1, 12, 14), (2, 13, 16), (3, 15, 17), (4, 18, 21), (5, 19, 22), (20, 5, 22), (22, 21, 6), (22, 19, 21), (19, 4, 21), (21, 23, 6), (21, 18, 26, 23), (18, 25, 26), (17, 20, 33), (17, 15, 20), (15, 5, 20), (16, 19, 5), (16, 13, 19), (13, 4, 19), (14, 18, 4), (14, 12, 18), (12, 25, 18), (15, 16, 5), (15, 11, 16), (11, 2, 16), (13, 14, 4), (13, 9, 14), (9, 1, 14), (10, 3, 30, 35), (10, 11, 3), (10, 8, 11), (8, 2, 11), (8, 9, 2), (8, 7, 9), (7, 1, 9), (7, 29, 28, 1), (7, 27, 29), (6, 34, 22), (34, 32, 20, 22), (31, 0, 10), (32, 33, 20), (35, 31, 10), (17, 30, 3), (27, 24, 77, 80), (0, 31, 84, 72), (26, 25, 78, 79), (33, 32, 85, 86), (25, 12, 74, 78), (28, 29, 82, 81), (17, 33, 86, 75), (6, 23, 76, 73), (31, 35, 88, 84), (12, 28, 81, 74), (30, 17, 75, 83), (35, 30, 83, 88), (23, 26, 79, 76), (34, 6, 73, 87), (29, 27, 80, 82), (24, 0, 72, 77), (32, 34, 87, 85), (36, 43, 63, 60), (36, 44, 43), (36, 46, 44), (37, 48, 64), (38, 49, 45), (39, 51, 47), (37, 50, 48), (38, 52, 49), (39, 53, 51), (40, 57, 54), (41, 58, 55), (56, 58, 41), (58, 42, 57), (58, 57, 55), (55, 57, 40), (57, 42, 59), (57, 59, 62, 54), (54, 62, 61), (53, 69, 56), (53, 56, 51), (51, 56, 41), (52, 41, 55), (52, 55, 49), (49, 55, 40), (50, 40, 54), (50, 54, 48), (48, 54, 61), (51, 41, 52), (51, 52, 47), (47, 52, 38), (49, 40, 50), (49, 50, 45), (45, 50, 37), (46, 71, 66, 39), (46, 39, 47), (46, 47, 44), (44, 47, 38), (44, 38, 45), (44, 45, 43), (43, 45, 37), (43, 37, 64, 65), (43, 65, 63), (42, 58, 70), (70, 58, 56, 68), (67, 46, 36), (68, 56, 69), (71, 46, 67), (53, 39, 66), (63, 80, 77, 60), (36, 72, 84, 67), (62, 79, 78, 61), (69, 86, 85, 68), (61, 78, 74, 48), (64, 81, 82, 65), (53, 75, 86, 69), (42, 73, 76, 59), (67, 84, 88, 71), (48, 74, 81, 64), (66, 83, 75, 53), (71, 88, 83, 66), (59, 76, 79, 62), (70, 87, 73, 42), (65, 82, 80, 63), (60, 77, 72, 36), (68, 85, 87, 70)])
me_icosphere.materials.append(mat_material_005)
me_icosphere.use_remesh_preserve_volume = False
me_icosphere.use_remesh_preserve_attributes = False
me_icosphere.use_mirror_vertex_groups = False
me_icosphere.update()

# ---- objects
ob_circle_003 = bpy.data.objects.new('Circle.003', me_circle_006)
ob_circle_000 = bpy.data.objects.new('Circle.000', me_circle_005)
ob_circle_002 = bpy.data.objects.new('Circle.002', me_circle_004)
ob_circle_001 = bpy.data.objects.new('Circle.001', me_circle_003)
ob_icosphere_003 = bpy.data.objects.new('Icosphere.003', me_icosphere_003)
ob_icosphere_002 = bpy.data.objects.new('Icosphere.002', me_icosphere_002)
ob_cube = bpy.data.objects.new('Cube', me_cube_001)
ob_icosphere_001 = bpy.data.objects.new('Icosphere.001', me_icosphere_001)
ob_icosphere = bpy.data.objects.new('Icosphere', me_icosphere)

# ---- transforms, parenting, visibility, modifiers, constraints
ob_circle_003.location = (-0.3042, 0.1546, 1.224)
ob_circle_003.scale = (-0.04878, 0.04878, 0.08882)
ob_circle_003.lineart.crease_threshold = 0.0
ob_circle_000.location = (0.1178, 0.1546, 0.5831)
ob_circle_000.scale = (0.04493, 0.04493, 0.07641)
ob_circle_000.lineart.crease_threshold = 0.0
ob_circle_002.location = (0.3042, 0.1546, 1.224)
ob_circle_002.scale = (0.04878, 0.04878, 0.08882)
ob_circle_002.lineart.crease_threshold = 0.0
ob_circle_001.location = (-0.1178, 0.1546, 0.5831)
ob_circle_001.scale = (-0.04493, 0.04493, 0.07641)
ob_circle_001.lineart.crease_threshold = 0.0
ob_icosphere_003.location = (0.0, 0.1354, 1.59)
ob_icosphere_003.scale = (0.2005, 0.2005, 0.2005)
ob_icosphere_003.lineart.crease_threshold = 0.0
ob_icosphere_002.location = (0.0, 0.1354, 1.59)
ob_icosphere_002.scale = (0.2005, 0.2005, 0.2005)
ob_icosphere_002.lineart.crease_threshold = 0.0
ob_cube.location = (0.0, 0.1354, 1.064)
ob_cube.scale = (0.1914, 0.1914, 0.1914)
ob_cube.lineart.crease_threshold = 0.0
ob_icosphere_001.location = (7.445e-09, 0.4859, 0.9491)
ob_icosphere_001.scale = (0.2403, 0.2403, 0.2403)
ob_icosphere_001.lineart.crease_threshold = 0.0
ob_icosphere.location = (-7.247e-09, 0.5522, 1.579)
ob_icosphere.rotation_euler = (-0.4694, -0.0, 0.0)
ob_icosphere.scale = (0.2403, 0.2403, 0.1928)
ob_icosphere.lineart.crease_threshold = 0.0

# ---- collection membership
col_collection_1.objects.link(ob_circle_003)
col_collection_1.objects.link(ob_circle_000)
col_collection_1.objects.link(ob_circle_002)
col_collection_1.objects.link(ob_circle_001)
col_collection_1.objects.link(ob_icosphere_003)
col_collection_1.objects.link(ob_icosphere_002)
col_collection_1.objects.link(ob_cube)
col_collection_1.objects.link(ob_icosphere_001)
col_collection_1.objects.link(ob_icosphere)

# ---- scene / render settings (as saved in the file)
scene.frame_start = 1; scene.frame_end = 250; scene.frame_set(1)
scene.render.engine = 'BLENDER_EEVEE_NEXT'
scene.render.resolution_percentage = 50
scene.render.dither_intensity = 0.0
scene.cycles.use_denoising = False
scene.cycles.samples = 128
scene.cycles.sampling_pattern = 'TABULATED_SOBOL'
scene.cycles.light_sampling_threshold = 0.0
scene.cycles.use_adaptive_sampling = False
scene.cycles.use_light_tree = False
scene.cycles.blur_glossy = 0.0
scene.cycles.sample_clamp_indirect = 0.0
scene.view_settings.view_transform = 'Standard'
bpy.context.view_layer.update()

# ---- added for rendering (the .blend has no active camera and no usable light): camera, sun
cam_auto = bpy.data.cameras.new('AutoCamera')
cam_auto.lens = 50.0
cam_auto.sensor_width = 36.0
cam_auto.clip_end = 1000.0
ob_auto_camera = bpy.data.objects.new('AutoCamera', cam_auto)
scene.collection.objects.link(ob_auto_camera)
ob_auto_camera.location = (2.45584, -2.55049, 2.63582)
ob_auto_camera.rotation_euler = (1.09748, -7.21219e-08, 0.694738)
scene.camera = ob_auto_camera
light_auto_sun = bpy.data.lights.new('AutoSun', 'SUN')
light_auto_sun.energy = 3.0
light_auto_sun.angle = 0.0523599
ob_auto_sun = bpy.data.objects.new('AutoSun', light_auto_sun)
scene.collection.objects.link(ob_auto_sun)
ob_auto_sun.rotation_euler = (0.872665, 0.174533, 0.523599)
bpy.context.view_layer.update()
